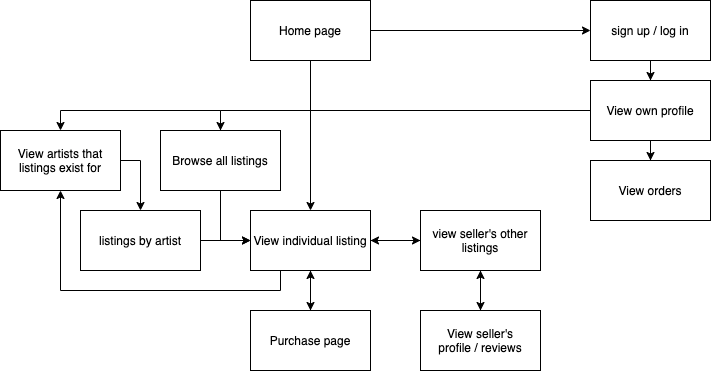

The diagram above was exported from draw.io. Its source (the exported page's mxGraphModel, read from the mxfile embedded in the PNG):
<mxGraphModel dx="1426" dy="773" grid="1" gridSize="10" guides="1" tooltips="1" connect="1" arrows="1" fold="1" page="1" pageScale="1" pageWidth="827" pageHeight="1169" math="0" shadow="0">
  <root>
    <mxCell id="WIyWlLk6GJQsqaUBKTNV-0" />
    <mxCell id="WIyWlLk6GJQsqaUBKTNV-1" parent="WIyWlLk6GJQsqaUBKTNV-0" />
    <mxCell id="LYFe8NvG1WTAmxlLv-A_-4" style="edgeStyle=orthogonalEdgeStyle;rounded=0;orthogonalLoop=1;jettySize=auto;html=1;exitX=0.5;exitY=1;exitDx=0;exitDy=0;" edge="1" parent="WIyWlLk6GJQsqaUBKTNV-1" source="LYFe8NvG1WTAmxlLv-A_-1" target="LYFe8NvG1WTAmxlLv-A_-5">
      <mxGeometry relative="1" as="geometry">
        <mxPoint x="420" y="190" as="targetPoint" />
        <Array as="points">
          <mxPoint x="380" y="190" />
          <mxPoint x="290" y="190" />
        </Array>
      </mxGeometry>
    </mxCell>
    <mxCell id="LYFe8NvG1WTAmxlLv-A_-22" style="edgeStyle=orthogonalEdgeStyle;rounded=0;orthogonalLoop=1;jettySize=auto;html=1;entryX=0.5;entryY=0;entryDx=0;entryDy=0;" edge="1" parent="WIyWlLk6GJQsqaUBKTNV-1" source="LYFe8NvG1WTAmxlLv-A_-1" target="LYFe8NvG1WTAmxlLv-A_-7">
      <mxGeometry relative="1" as="geometry">
        <mxPoint x="380" y="300" as="targetPoint" />
      </mxGeometry>
    </mxCell>
    <mxCell id="LYFe8NvG1WTAmxlLv-A_-40" style="edgeStyle=orthogonalEdgeStyle;rounded=0;orthogonalLoop=1;jettySize=auto;html=1;" edge="1" parent="WIyWlLk6GJQsqaUBKTNV-1" source="LYFe8NvG1WTAmxlLv-A_-1" target="LYFe8NvG1WTAmxlLv-A_-41">
      <mxGeometry relative="1" as="geometry">
        <mxPoint x="490" y="110" as="targetPoint" />
      </mxGeometry>
    </mxCell>
    <mxCell id="LYFe8NvG1WTAmxlLv-A_-1" value="Home page" style="rounded=0;whiteSpace=wrap;html=1;" vertex="1" parent="WIyWlLk6GJQsqaUBKTNV-1">
      <mxGeometry x="320" y="80" width="120" height="60" as="geometry" />
    </mxCell>
    <mxCell id="LYFe8NvG1WTAmxlLv-A_-8" style="edgeStyle=orthogonalEdgeStyle;rounded=0;orthogonalLoop=1;jettySize=auto;html=1;" edge="1" parent="WIyWlLk6GJQsqaUBKTNV-1" source="LYFe8NvG1WTAmxlLv-A_-5" target="LYFe8NvG1WTAmxlLv-A_-9">
      <mxGeometry relative="1" as="geometry">
        <mxPoint x="120" y="250" as="targetPoint" />
        <Array as="points">
          <mxPoint x="290" y="190" />
          <mxPoint x="130" y="190" />
        </Array>
      </mxGeometry>
    </mxCell>
    <mxCell id="LYFe8NvG1WTAmxlLv-A_-36" style="edgeStyle=orthogonalEdgeStyle;rounded=0;orthogonalLoop=1;jettySize=auto;html=1;entryX=0;entryY=0.5;entryDx=0;entryDy=0;" edge="1" parent="WIyWlLk6GJQsqaUBKTNV-1" source="LYFe8NvG1WTAmxlLv-A_-5" target="LYFe8NvG1WTAmxlLv-A_-7">
      <mxGeometry relative="1" as="geometry" />
    </mxCell>
    <mxCell id="LYFe8NvG1WTAmxlLv-A_-5" value="Browse all listings" style="rounded=0;whiteSpace=wrap;html=1;" vertex="1" parent="WIyWlLk6GJQsqaUBKTNV-1">
      <mxGeometry x="230" y="210" width="120" height="60" as="geometry" />
    </mxCell>
    <mxCell id="LYFe8NvG1WTAmxlLv-A_-14" style="edgeStyle=orthogonalEdgeStyle;rounded=0;orthogonalLoop=1;jettySize=auto;html=1;" edge="1" parent="WIyWlLk6GJQsqaUBKTNV-1" source="LYFe8NvG1WTAmxlLv-A_-7" target="LYFe8NvG1WTAmxlLv-A_-15">
      <mxGeometry relative="1" as="geometry">
        <mxPoint x="500" y="320" as="targetPoint" />
      </mxGeometry>
    </mxCell>
    <mxCell id="LYFe8NvG1WTAmxlLv-A_-26" style="edgeStyle=orthogonalEdgeStyle;rounded=0;orthogonalLoop=1;jettySize=auto;html=1;" edge="1" parent="WIyWlLk6GJQsqaUBKTNV-1" source="LYFe8NvG1WTAmxlLv-A_-7" target="LYFe8NvG1WTAmxlLv-A_-27">
      <mxGeometry relative="1" as="geometry">
        <mxPoint x="380" y="380" as="targetPoint" />
        <Array as="points">
          <mxPoint x="380" y="370" />
          <mxPoint x="380" y="370" />
        </Array>
      </mxGeometry>
    </mxCell>
    <mxCell id="LYFe8NvG1WTAmxlLv-A_-33" style="edgeStyle=orthogonalEdgeStyle;rounded=0;orthogonalLoop=1;jettySize=auto;html=1;entryX=0.5;entryY=1;entryDx=0;entryDy=0;" edge="1" parent="WIyWlLk6GJQsqaUBKTNV-1" source="LYFe8NvG1WTAmxlLv-A_-7" target="LYFe8NvG1WTAmxlLv-A_-9">
      <mxGeometry relative="1" as="geometry">
        <Array as="points">
          <mxPoint x="350" y="370" />
          <mxPoint x="130" y="370" />
        </Array>
      </mxGeometry>
    </mxCell>
    <mxCell id="LYFe8NvG1WTAmxlLv-A_-7" value="View individual listing" style="rounded=0;whiteSpace=wrap;html=1;" vertex="1" parent="WIyWlLk6GJQsqaUBKTNV-1">
      <mxGeometry x="320" y="290" width="120" height="60" as="geometry" />
    </mxCell>
    <mxCell id="LYFe8NvG1WTAmxlLv-A_-30" style="edgeStyle=orthogonalEdgeStyle;rounded=0;orthogonalLoop=1;jettySize=auto;html=1;" edge="1" parent="WIyWlLk6GJQsqaUBKTNV-1" source="LYFe8NvG1WTAmxlLv-A_-9">
      <mxGeometry relative="1" as="geometry">
        <mxPoint x="210" y="290" as="targetPoint" />
      </mxGeometry>
    </mxCell>
    <mxCell id="LYFe8NvG1WTAmxlLv-A_-9" value="View artists that listings exist for" style="rounded=0;whiteSpace=wrap;html=1;" vertex="1" parent="WIyWlLk6GJQsqaUBKTNV-1">
      <mxGeometry x="70" y="210" width="120" height="60" as="geometry" />
    </mxCell>
    <mxCell id="LYFe8NvG1WTAmxlLv-A_-13" style="edgeStyle=orthogonalEdgeStyle;rounded=0;orthogonalLoop=1;jettySize=auto;html=1;entryX=0;entryY=0.5;entryDx=0;entryDy=0;" edge="1" parent="WIyWlLk6GJQsqaUBKTNV-1" source="LYFe8NvG1WTAmxlLv-A_-12" target="LYFe8NvG1WTAmxlLv-A_-7">
      <mxGeometry relative="1" as="geometry" />
    </mxCell>
    <mxCell id="LYFe8NvG1WTAmxlLv-A_-12" value="listings by artist" style="rounded=0;whiteSpace=wrap;html=1;" vertex="1" parent="WIyWlLk6GJQsqaUBKTNV-1">
      <mxGeometry x="150" y="290" width="120" height="60" as="geometry" />
    </mxCell>
    <mxCell id="LYFe8NvG1WTAmxlLv-A_-16" style="edgeStyle=orthogonalEdgeStyle;rounded=0;orthogonalLoop=1;jettySize=auto;html=1;" edge="1" parent="WIyWlLk6GJQsqaUBKTNV-1" source="LYFe8NvG1WTAmxlLv-A_-15" target="LYFe8NvG1WTAmxlLv-A_-17">
      <mxGeometry relative="1" as="geometry">
        <mxPoint x="550" y="390" as="targetPoint" />
      </mxGeometry>
    </mxCell>
    <mxCell id="LYFe8NvG1WTAmxlLv-A_-19" style="edgeStyle=orthogonalEdgeStyle;rounded=0;orthogonalLoop=1;jettySize=auto;html=1;" edge="1" parent="WIyWlLk6GJQsqaUBKTNV-1" source="LYFe8NvG1WTAmxlLv-A_-15" target="LYFe8NvG1WTAmxlLv-A_-7">
      <mxGeometry relative="1" as="geometry" />
    </mxCell>
    <mxCell id="LYFe8NvG1WTAmxlLv-A_-15" value="view seller's other listings" style="rounded=0;whiteSpace=wrap;html=1;" vertex="1" parent="WIyWlLk6GJQsqaUBKTNV-1">
      <mxGeometry x="490" y="290" width="120" height="60" as="geometry" />
    </mxCell>
    <mxCell id="LYFe8NvG1WTAmxlLv-A_-35" style="edgeStyle=orthogonalEdgeStyle;rounded=0;orthogonalLoop=1;jettySize=auto;html=1;" edge="1" parent="WIyWlLk6GJQsqaUBKTNV-1" source="LYFe8NvG1WTAmxlLv-A_-17">
      <mxGeometry relative="1" as="geometry">
        <mxPoint x="550" y="350" as="targetPoint" />
      </mxGeometry>
    </mxCell>
    <mxCell id="LYFe8NvG1WTAmxlLv-A_-17" value="View seller's&lt;br&gt;profile / reviews" style="rounded=0;whiteSpace=wrap;html=1;" vertex="1" parent="WIyWlLk6GJQsqaUBKTNV-1">
      <mxGeometry x="490" y="390" width="120" height="60" as="geometry" />
    </mxCell>
    <mxCell id="LYFe8NvG1WTAmxlLv-A_-34" style="edgeStyle=orthogonalEdgeStyle;rounded=0;orthogonalLoop=1;jettySize=auto;html=1;" edge="1" parent="WIyWlLk6GJQsqaUBKTNV-1" source="LYFe8NvG1WTAmxlLv-A_-27">
      <mxGeometry relative="1" as="geometry">
        <mxPoint x="380" y="350" as="targetPoint" />
      </mxGeometry>
    </mxCell>
    <mxCell id="LYFe8NvG1WTAmxlLv-A_-27" value="Purchase page" style="rounded=0;whiteSpace=wrap;html=1;" vertex="1" parent="WIyWlLk6GJQsqaUBKTNV-1">
      <mxGeometry x="320" y="390" width="120" height="60" as="geometry" />
    </mxCell>
    <mxCell id="LYFe8NvG1WTAmxlLv-A_-38" style="edgeStyle=orthogonalEdgeStyle;rounded=0;orthogonalLoop=1;jettySize=auto;html=1;" edge="1" parent="WIyWlLk6GJQsqaUBKTNV-1" source="LYFe8NvG1WTAmxlLv-A_-37" target="LYFe8NvG1WTAmxlLv-A_-39">
      <mxGeometry relative="1" as="geometry">
        <mxPoint x="720" y="280" as="targetPoint" />
      </mxGeometry>
    </mxCell>
    <mxCell id="LYFe8NvG1WTAmxlLv-A_-37" value="View own profile" style="rounded=0;whiteSpace=wrap;html=1;" vertex="1" parent="WIyWlLk6GJQsqaUBKTNV-1">
      <mxGeometry x="660" y="160" width="120" height="60" as="geometry" />
    </mxCell>
    <mxCell id="LYFe8NvG1WTAmxlLv-A_-39" value="View orders" style="rounded=0;whiteSpace=wrap;html=1;" vertex="1" parent="WIyWlLk6GJQsqaUBKTNV-1">
      <mxGeometry x="660" y="240" width="120" height="60" as="geometry" />
    </mxCell>
    <mxCell id="LYFe8NvG1WTAmxlLv-A_-42" style="edgeStyle=orthogonalEdgeStyle;rounded=0;orthogonalLoop=1;jettySize=auto;html=1;entryX=0.5;entryY=0;entryDx=0;entryDy=0;" edge="1" parent="WIyWlLk6GJQsqaUBKTNV-1" source="LYFe8NvG1WTAmxlLv-A_-41" target="LYFe8NvG1WTAmxlLv-A_-37">
      <mxGeometry relative="1" as="geometry" />
    </mxCell>
    <mxCell id="LYFe8NvG1WTAmxlLv-A_-41" value="sign up / log in" style="rounded=0;whiteSpace=wrap;html=1;" vertex="1" parent="WIyWlLk6GJQsqaUBKTNV-1">
      <mxGeometry x="660" y="80" width="120" height="60" as="geometry" />
    </mxCell>
    <mxCell id="LYFe8NvG1WTAmxlLv-A_-46" value="" style="endArrow=none;html=1;" edge="1" parent="WIyWlLk6GJQsqaUBKTNV-1">
      <mxGeometry width="50" height="50" relative="1" as="geometry">
        <mxPoint x="380" y="190" as="sourcePoint" />
        <mxPoint x="660" y="190" as="targetPoint" />
      </mxGeometry>
    </mxCell>
  </root>
</mxGraphModel>